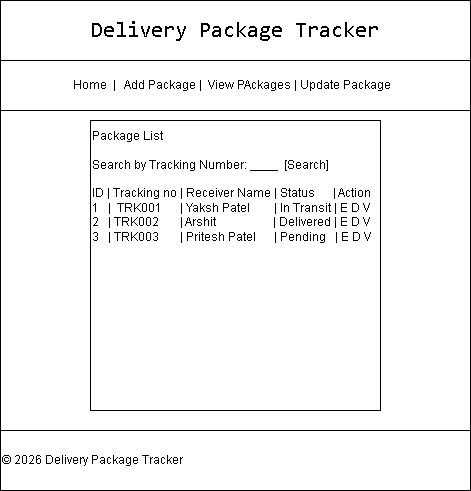

The diagram above was exported from draw.io. Its source (the exported page's mxGraphModel, read from the mxfile embedded in the PNG):
<mxGraphModel dx="1414" dy="777" grid="1" gridSize="10" guides="1" tooltips="1" connect="1" arrows="1" fold="1" page="1" pageScale="1" pageWidth="850" pageHeight="1100" math="0" shadow="0">
  <root>
    <mxCell id="0" />
    <mxCell id="1" parent="0" />
    <mxCell id="JTVY95eHKxCqluwQ-V7q-7" parent="1" style="rounded=0;whiteSpace=wrap;html=1;align=left;" value="" vertex="1">
      <mxGeometry height="430" width="470" x="110" y="420" as="geometry" />
    </mxCell>
    <mxCell id="JTVY95eHKxCqluwQ-V7q-8" parent="1" style="rounded=0;whiteSpace=wrap;html=1;" value="&lt;span style=&quot;font-family: ui-monospace, SFMono-Regular, &amp;quot;SF Mono&amp;quot;, Menlo, Consolas, &amp;quot;Liberation Mono&amp;quot;, monospace; text-align: start; background-color: color(srgb 1 1 1 / 0.107059);&quot;&gt;&lt;font style=&quot;font-size: 22px;&quot;&gt;Delivery Package Tracker&lt;/font&gt;&lt;/span&gt;" vertex="1">
      <mxGeometry height="60" width="470" x="110" y="360" as="geometry" />
    </mxCell>
    <mxCell id="JTVY95eHKxCqluwQ-V7q-9" parent="1" style="rounded=0;whiteSpace=wrap;html=1;" value="Home&amp;nbsp; |&amp;nbsp; &amp;nbsp;Add Package |&amp;nbsp; View PAckages | Update Package&amp;nbsp;&amp;nbsp;" vertex="1">
      <mxGeometry height="50" width="470" x="110" y="420" as="geometry" />
    </mxCell>
    <mxCell id="JTVY95eHKxCqluwQ-V7q-10" parent="1" style="whiteSpace=wrap;html=1;aspect=fixed;align=left;" value="&lt;div&gt;&lt;br&gt;&lt;/div&gt;&lt;div&gt;&lt;br&gt;&lt;/div&gt;&lt;div&gt;&lt;br&gt;&lt;/div&gt;&lt;div&gt;&lt;div&gt;Package List&lt;br&gt;&lt;br&gt;Search by Tracking Number: ____&amp;nbsp; [Search]&lt;br&gt;&lt;br&gt;&lt;/div&gt;&lt;div&gt;ID | Tracking no | Receiver Name | Status&amp;nbsp; &amp;nbsp; &amp;nbsp; | Action&lt;br&gt;1&amp;nbsp; &amp;nbsp;|&amp;nbsp; TRK001&amp;nbsp; &amp;nbsp; &amp;nbsp; | Yaksh Patel&amp;nbsp; &amp;nbsp; &amp;nbsp; &amp;nbsp; | In Transit | E D V&lt;/div&gt;&lt;div&gt;2&amp;nbsp; &amp;nbsp;| TRK002&amp;nbsp; &amp;nbsp; &amp;nbsp; &amp;nbsp;| Arshit&amp;nbsp; &amp;nbsp; &amp;nbsp; &amp;nbsp; &amp;nbsp; &amp;nbsp; &amp;nbsp; &amp;nbsp; &amp;nbsp; &amp;nbsp;| Delivered | E D V&lt;br&gt;3&amp;nbsp; &amp;nbsp;| TRK003&amp;nbsp; &amp;nbsp; &amp;nbsp; &amp;nbsp;| Pritesh Patel&amp;nbsp; &amp;nbsp; &amp;nbsp; | Pending&amp;nbsp; &amp;nbsp;| E D V&lt;/div&gt;&lt;/div&gt;&lt;div&gt;&lt;br&gt;&lt;/div&gt;&lt;div&gt;&lt;br&gt;&lt;/div&gt;&lt;div&gt;&lt;br&gt;&lt;/div&gt;&lt;div&gt;&lt;br&gt;&lt;/div&gt;&lt;div&gt;&lt;br&gt;&lt;/div&gt;&lt;div&gt;&lt;br&gt;&lt;/div&gt;&lt;div&gt;&lt;br&gt;&lt;/div&gt;&lt;div&gt;&lt;br&gt;&lt;/div&gt;&lt;div&gt;&lt;br&gt;&lt;/div&gt;&lt;div&gt;&lt;br&gt;&lt;/div&gt;&lt;div&gt;&lt;br&gt;&lt;/div&gt;&lt;div&gt;&lt;br&gt;&lt;/div&gt;&lt;div&gt;&lt;br&gt;&lt;/div&gt;&lt;div&gt;&lt;br&gt;&lt;/div&gt;" vertex="1">
      <mxGeometry height="290" width="290" x="200" y="480" as="geometry" />
    </mxCell>
    <mxCell id="JTVY95eHKxCqluwQ-V7q-15" parent="1" style="rounded=0;whiteSpace=wrap;html=1;align=left;" value="© 2026 Delivery Package Tracker" vertex="1">
      <mxGeometry height="60" width="470" x="110" y="790" as="geometry" />
    </mxCell>
  </root>
</mxGraphModel>